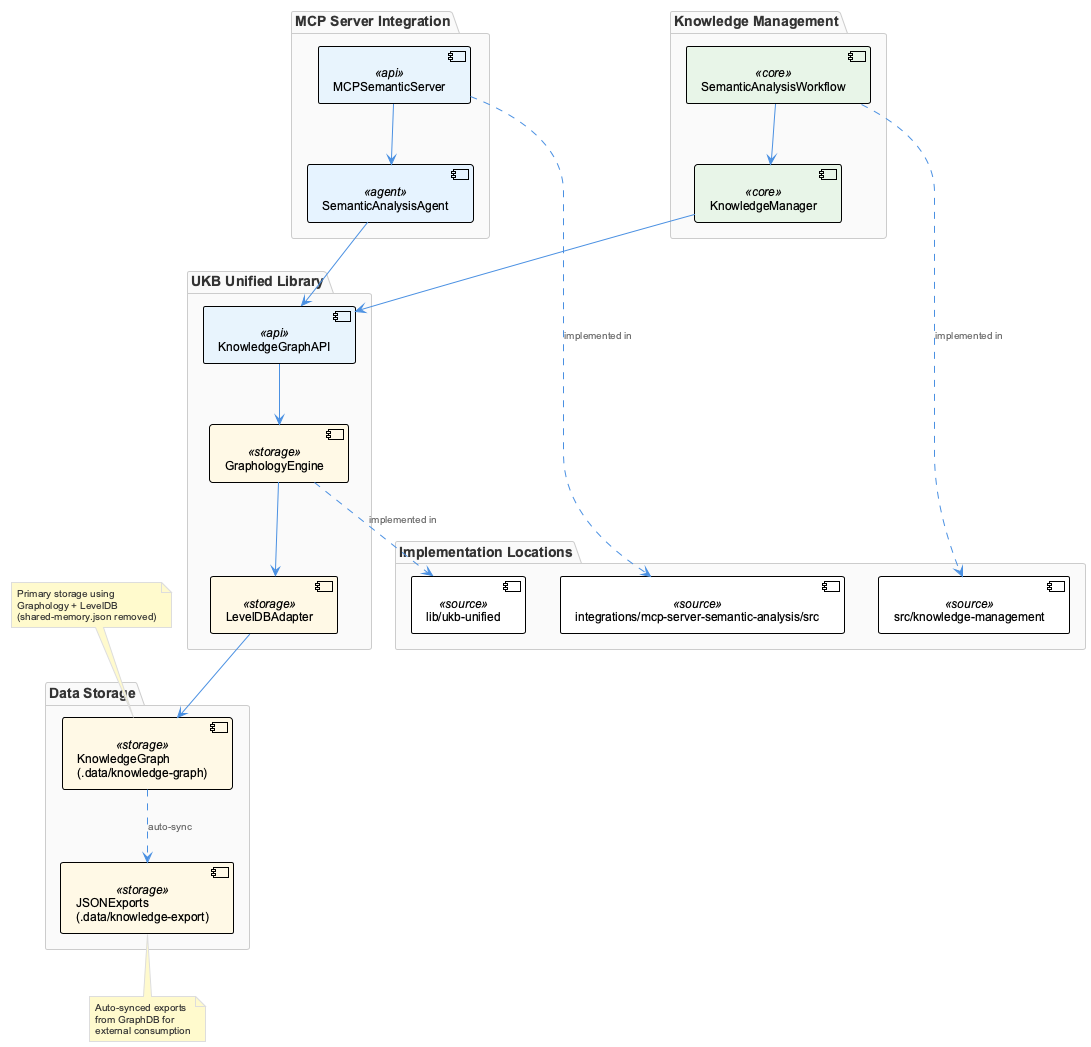

The diagram above was rendered by PlantUML. Its source (embedded in the PNG):
@startuml
!include /Users/q284340/Agentic/coding/docs/puml/_standard-style.puml

package "Knowledge Management" {
    component [SemanticAnalysisWorkflow] <<core>>
    component [KnowledgeManager] <<core>>
}

package "UKB Unified Library" {
    component [GraphologyEngine] <<storage>>
    component [LevelDBAdapter] <<storage>>
    component [KnowledgeGraphAPI] <<api>>
}

package "MCP Server Integration" {
    component [MCPSemanticServer] <<api>>
    component [SemanticAnalysisAgent] <<agent>>
}

package "Data Storage" {
    database [KnowledgeGraph\n(.data/knowledge-graph)] <<storage>>
    folder [JSONExports\n(.data/knowledge-export)] <<storage>>
}

package "Implementation Locations" {
    folder [src/knowledge-management] <<source>>
    folder [lib/ukb-unified] <<source>>
    folder [integrations/mcp-server-semantic-analysis/src] <<source>>
}

' Core relationships
[SemanticAnalysisWorkflow] --> [KnowledgeManager]
[KnowledgeManager] --> [KnowledgeGraphAPI]
[KnowledgeGraphAPI] --> [GraphologyEngine]
[GraphologyEngine] --> [LevelDBAdapter]
[LevelDBAdapter] --> [KnowledgeGraph\n(.data/knowledge-graph)]

' MCP integration
[MCPSemanticServer] --> [SemanticAnalysisAgent]
[SemanticAnalysisAgent] --> [KnowledgeGraphAPI]

' Data flow
[KnowledgeGraph\n(.data/knowledge-graph)] ..> [JSONExports\n(.data/knowledge-export)] : auto-sync

' Implementation mapping
[SemanticAnalysisWorkflow] ..> [src/knowledge-management] : implemented in
[GraphologyEngine] ..> [lib/ukb-unified] : implemented in
[MCPSemanticServer] ..> [integrations/mcp-server-semantic-analysis/src] : implemented in

note top of [KnowledgeGraph\n(.data/knowledge-graph)]
  Primary storage using
  Graphology + LevelDB
  (shared-memory.json removed)
end note

note bottom of [JSONExports\n(.data/knowledge-export)]
  Auto-synced exports
  from GraphDB for
  external consumption
end note

@enduml